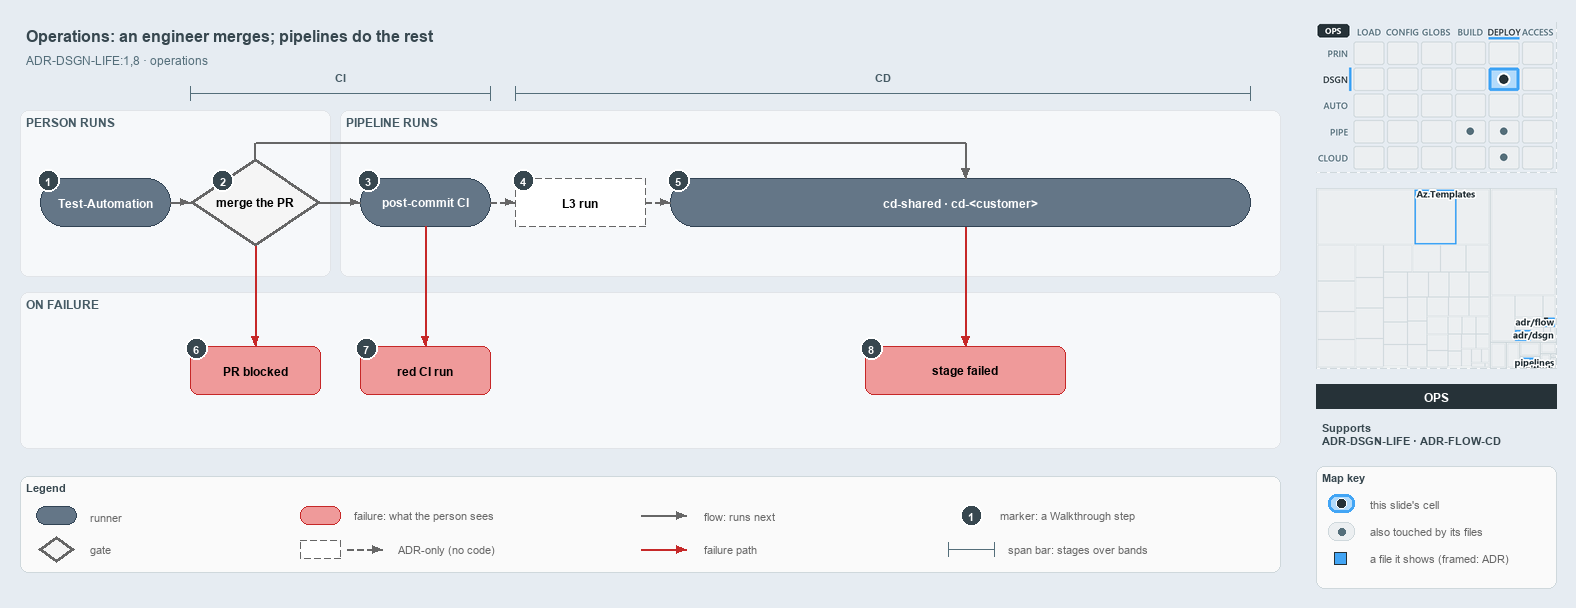

The diagram above was exported from draw.io. Its source (the exported page's mxGraphModel, read from the mxfile embedded in the PNG):
<mxGraphModel dx="1024" dy="768" grid="0" gridSize="10" guides="1" tooltips="1" connect="1" arrows="1" fold="1" page="1" pageScale="1" pageWidth="1572" pageHeight="600" background="#E6ECF2" math="0" shadow="0">
  <root>
    <mxCell id="0" />
    <mxCell id="1" parent="0" />
    <mxCell id="title" value="Operations: an engineer merges; pipelines do the rest" style="text;html=1;align=left;verticalAlign=middle;fontSize=16;fontStyle=1;fontColor=#37474F;" vertex="1" parent="1">
      <mxGeometry x="20" y="14" width="1260" height="30" as="geometry" />
    </mxCell>
    <mxCell id="subtitle" value="ADR-DSGN-LIFE:1,8 &amp;#183; operations" style="text;html=1;align=left;verticalAlign=middle;fontSize=12;fontColor=#546E7A;" vertex="1" parent="1">
      <mxGeometry x="20" y="44" width="1240" height="20" as="geometry" />
    </mxCell>
    <mxCell id="span-ci" value="" style="shape=crossbar;whiteSpace=wrap;html=1;rounded=1;fillColor=none;strokeColor=#546E7A;strokeWidth=1.5;" vertex="1" parent="1">
      <mxGeometry x="190" y="80" width="300" height="14" as="geometry" />
    </mxCell>
    <mxCell id="span-ci-label" value="CI" style="text;html=1;align=center;verticalAlign=middle;fontSize=11;fontStyle=1;fontColor=#455A64;labelBackgroundColor=#F6F8FA;" vertex="1" parent="1">
      <mxGeometry x="305" y="62" width="70" height="16" as="geometry" />
    </mxCell>
    <mxCell id="span-cd" value="" style="shape=crossbar;whiteSpace=wrap;html=1;rounded=1;fillColor=none;strokeColor=#546E7A;strokeWidth=1.5;" vertex="1" parent="1">
      <mxGeometry x="515" y="80" width="735" height="14" as="geometry" />
    </mxCell>
    <mxCell id="span-cd-label" value="CD" style="text;html=1;align=center;verticalAlign=middle;fontSize=11;fontStyle=1;fontColor=#455A64;labelBackgroundColor=#F6F8FA;" vertex="1" parent="1">
      <mxGeometry x="847.5" y="62" width="70" height="16" as="geometry" />
    </mxCell>
    <mxCell id="band-person" value="PERSON RUNS" style="rounded=1;html=1;arcSize=3;fillColor=#F6F8FA;strokeColor=#E1E4E8;verticalAlign=top;align=left;spacingLeft=8;fontStyle=1;fontSize=12;fontColor=#455A64;" vertex="1" parent="1">
      <mxGeometry x="20" y="104" width="310" height="166" as="geometry" />
    </mxCell>
    <mxCell id="band-pipeline" value="PIPELINE RUNS" style="rounded=1;html=1;arcSize=3;fillColor=#F6F8FA;strokeColor=#E1E4E8;verticalAlign=top;align=left;spacingLeft=8;fontStyle=1;fontSize=12;fontColor=#455A64;" vertex="1" parent="1">
      <mxGeometry x="340" y="104" width="940" height="166" as="geometry" />
    </mxCell>
    <mxCell id="band-failure" value="ON FAILURE" style="rounded=1;html=1;arcSize=3;fillColor=#F6F8FA;strokeColor=#E1E4E8;verticalAlign=top;align=left;spacingLeft=8;fontStyle=1;fontSize=12;fontColor=#455A64;" vertex="1" parent="1">
      <mxGeometry x="20" y="286" width="1260" height="156" as="geometry" />
    </mxCell>
    <mxCell id="run-testautomation" value="&lt;b&gt;Test-Automation&lt;/b&gt;" style="rounded=1;arcSize=50;whiteSpace=wrap;html=1;fillColor=#647687;strokeColor=#314354;fontColor=#FFFFFF;fontSize=12;" vertex="1" parent="1">
      <mxGeometry x="40" y="172" width="130" height="48" as="geometry" />
    </mxCell>
    <mxCell id="gate-merge" value="&lt;b&gt;merge the PR&lt;/b&gt;" style="rhombus;whiteSpace=wrap;html=1;fillColor=#f5f5f5;strokeColor=#666666;strokeWidth=3;fontSize=12;" vertex="1" parent="1">
      <mxGeometry x="190" y="152" width="130" height="88" as="geometry" />
    </mxCell>
    <mxCell id="run-postci" value="&lt;b&gt;post-commit CI&lt;/b&gt;" style="rounded=1;arcSize=50;whiteSpace=wrap;html=1;fillColor=#647687;strokeColor=#314354;fontColor=#FFFFFF;fontSize=12;" vertex="1" parent="1">
      <mxGeometry x="360" y="172" width="130" height="48" as="geometry" />
    </mxCell>
    <mxCell id="adr-l3" value="&lt;b&gt;L3 run&lt;/b&gt;" style="rounded=1;arcSize=50;whiteSpace=wrap;html=1;fillColor=#FFFFFF;strokeColor=#666666;dashed=1;fontSize=12;" vertex="1" parent="1">
      <mxGeometry x="515" y="172" width="130" height="48" as="geometry" />
    </mxCell>
    <mxCell id="run-cd" value="&lt;b&gt;cd-shared &amp;#183; cd-&amp;lt;customer&amp;gt;&lt;/b&gt;" style="rounded=1;arcSize=50;whiteSpace=wrap;html=1;fillColor=#647687;strokeColor=#314354;fontColor=#FFFFFF;fontSize=12;" vertex="1" parent="1">
      <mxGeometry x="670" y="172" width="580" height="48" as="geometry" />
    </mxCell>
    <mxCell id="fail-prblocked" value="&lt;b&gt;PR blocked&lt;/b&gt;" style="rounded=1;whiteSpace=wrap;html=1;arcSize=20;fillColor=#EF9A9A;strokeColor=#C62828;fontSize=12;" vertex="1" parent="1">
      <mxGeometry x="190" y="340" width="130" height="48" as="geometry" />
    </mxCell>
    <mxCell id="fail-redci" value="&lt;b&gt;red CI run&lt;/b&gt;" style="rounded=1;whiteSpace=wrap;html=1;arcSize=20;fillColor=#EF9A9A;strokeColor=#C62828;fontSize=12;" vertex="1" parent="1">
      <mxGeometry x="360" y="340" width="130" height="48" as="geometry" />
    </mxCell>
    <mxCell id="fail-stage" value="&lt;b&gt;stage failed&lt;/b&gt;" style="rounded=1;whiteSpace=wrap;html=1;arcSize=20;fillColor=#EF9A9A;strokeColor=#C62828;fontSize=12;" vertex="1" parent="1">
      <mxGeometry x="865" y="340" width="200" height="48" as="geometry" />
    </mxCell>
    <mxCell id="edge-testautomation-merge" value="" style="edgeStyle=orthogonalEdgeStyle;rounded=1;html=1;fontSize=11;endArrow=block;strokeColor=#666666;" edge="1" parent="1" source="run-testautomation" target="gate-merge">
      <mxGeometry relative="1" as="geometry" />
    </mxCell>
    <mxCell id="edge-merge-postci" value="" style="edgeStyle=orthogonalEdgeStyle;rounded=1;html=1;fontSize=11;endArrow=block;strokeColor=#666666;" edge="1" parent="1" source="gate-merge" target="run-postci">
      <mxGeometry relative="1" as="geometry" />
    </mxCell>
    <mxCell id="edge-postci-l3" value="" style="edgeStyle=orthogonalEdgeStyle;rounded=1;html=1;fontSize=11;endArrow=block;strokeColor=#666666;dashed=1;" edge="1" parent="1" source="run-postci" target="adr-l3">
      <mxGeometry relative="1" as="geometry" />
    </mxCell>
    <mxCell id="edge-l3-cd" value="" style="edgeStyle=orthogonalEdgeStyle;rounded=1;html=1;fontSize=11;endArrow=block;strokeColor=#666666;dashed=1;" edge="1" parent="1" source="adr-l3" target="run-cd">
      <mxGeometry relative="1" as="geometry" />
    </mxCell>
    <mxCell id="p-merge-top" value="" style="text;html=1;strokeColor=none;fillColor=none;" vertex="1" parent="1">
      <mxGeometry x="255" y="152" width="1" height="1" as="geometry" />
    </mxCell>
    <mxCell id="p-merge-bus-a" value="" style="text;html=1;strokeColor=none;fillColor=none;" vertex="1" parent="1">
      <mxGeometry x="255" y="136" width="1" height="1" as="geometry" />
    </mxCell>
    <mxCell id="p-merge-bus-b" value="" style="text;html=1;strokeColor=none;fillColor=none;" vertex="1" parent="1">
      <mxGeometry x="965" y="136" width="1" height="1" as="geometry" />
    </mxCell>
    <mxCell id="p-cd-top" value="" style="text;html=1;strokeColor=none;fillColor=none;" vertex="1" parent="1">
      <mxGeometry x="965" y="172" width="1" height="1" as="geometry" />
    </mxCell>
    <mxCell id="edge-merge-cd-1" value="" style="edgeStyle=orthogonalEdgeStyle;rounded=1;html=1;fontSize=11;endArrow=none;strokeColor=#666666;" edge="1" parent="1" source="p-merge-top" target="p-merge-bus-a">
      <mxGeometry relative="1" as="geometry" />
    </mxCell>
    <mxCell id="edge-merge-cd-2" value="" style="edgeStyle=orthogonalEdgeStyle;rounded=1;html=1;fontSize=11;endArrow=none;strokeColor=#666666;" edge="1" parent="1" source="p-merge-bus-a" target="p-merge-bus-b">
      <mxGeometry relative="1" as="geometry" />
    </mxCell>
    <mxCell id="edge-merge-cd-3" value="" style="edgeStyle=orthogonalEdgeStyle;rounded=1;html=1;fontSize=11;endArrow=block;strokeColor=#666666;" edge="1" parent="1" source="p-merge-bus-b" target="p-cd-top">
      <mxGeometry relative="1" as="geometry" />
    </mxCell>
    <mxCell id="edge-merge-prblocked" value="" style="edgeStyle=orthogonalEdgeStyle;rounded=1;html=1;fontSize=11;endArrow=block;strokeColor=#C62828;" edge="1" parent="1" source="gate-merge" target="fail-prblocked">
      <mxGeometry relative="1" as="geometry" />
    </mxCell>
    <mxCell id="edge-postci-redci" value="" style="edgeStyle=orthogonalEdgeStyle;rounded=1;html=1;fontSize=11;endArrow=block;strokeColor=#C62828;" edge="1" parent="1" source="run-postci" target="fail-redci">
      <mxGeometry relative="1" as="geometry" />
    </mxCell>
    <mxCell id="p-cd-bottom" value="" style="text;html=1;strokeColor=none;fillColor=none;" vertex="1" parent="1">
      <mxGeometry x="965" y="220" width="1" height="1" as="geometry" />
    </mxCell>
    <mxCell id="p-stage-top" value="" style="text;html=1;strokeColor=none;fillColor=none;" vertex="1" parent="1">
      <mxGeometry x="965" y="340" width="1" height="1" as="geometry" />
    </mxCell>
    <mxCell id="edge-cd-stage" value="" style="edgeStyle=orthogonalEdgeStyle;rounded=1;html=1;fontSize=11;endArrow=block;strokeColor=#C62828;" edge="1" parent="1" source="p-cd-bottom" target="p-stage-top">
      <mxGeometry relative="1" as="geometry" />
    </mxCell>
    <mxCell id="mark-1" value="1" style="ellipse;html=1;fillColor=#37474F;strokeColor=#FFFFFF;strokeWidth=2;fontColor=#FFFFFF;fontStyle=1;fontSize=11;" vertex="1" parent="1">
      <mxGeometry x="37" y="163" width="22" height="22" as="geometry" />
    </mxCell>
    <mxCell id="mark-2" value="2" style="ellipse;html=1;fillColor=#37474F;strokeColor=#FFFFFF;strokeWidth=2;fontColor=#FFFFFF;fontStyle=1;fontSize=11;" vertex="1" parent="1">
      <mxGeometry x="211.5" y="163" width="22" height="22" as="geometry" />
    </mxCell>
    <mxCell id="mark-3" value="3" style="ellipse;html=1;fillColor=#37474F;strokeColor=#FFFFFF;strokeWidth=2;fontColor=#FFFFFF;fontStyle=1;fontSize=11;" vertex="1" parent="1">
      <mxGeometry x="357" y="163" width="22" height="22" as="geometry" />
    </mxCell>
    <mxCell id="mark-4" value="4" style="ellipse;html=1;fillColor=#37474F;strokeColor=#FFFFFF;strokeWidth=2;fontColor=#FFFFFF;fontStyle=1;fontSize=11;" vertex="1" parent="1">
      <mxGeometry x="512" y="163" width="22" height="22" as="geometry" />
    </mxCell>
    <mxCell id="mark-5" value="5" style="ellipse;html=1;fillColor=#37474F;strokeColor=#FFFFFF;strokeWidth=2;fontColor=#FFFFFF;fontStyle=1;fontSize=11;" vertex="1" parent="1">
      <mxGeometry x="667" y="163" width="22" height="22" as="geometry" />
    </mxCell>
    <mxCell id="mark-6" value="6" style="ellipse;html=1;fillColor=#37474F;strokeColor=#FFFFFF;strokeWidth=2;fontColor=#FFFFFF;fontStyle=1;fontSize=11;" vertex="1" parent="1">
      <mxGeometry x="185" y="331" width="22" height="22" as="geometry" />
    </mxCell>
    <mxCell id="mark-7" value="7" style="ellipse;html=1;fillColor=#37474F;strokeColor=#FFFFFF;strokeWidth=2;fontColor=#FFFFFF;fontStyle=1;fontSize=11;" vertex="1" parent="1">
      <mxGeometry x="355" y="331" width="22" height="22" as="geometry" />
    </mxCell>
    <mxCell id="mark-8" value="8" style="ellipse;html=1;fillColor=#37474F;strokeColor=#FFFFFF;strokeWidth=2;fontColor=#FFFFFF;fontStyle=1;fontSize=11;" vertex="1" parent="1">
      <mxGeometry x="860" y="331" width="22" height="22" as="geometry" />
    </mxCell>
    <mxCell id="legend" value="&lt;b&gt;Legend&lt;/b&gt;" style="rounded=1;whiteSpace=wrap;html=1;arcSize=6;fillColor=#FAFAFA;strokeColor=#CFD8DC;align=left;verticalAlign=top;spacing=8;fontSize=11;fontColor=#37474F;" vertex="1" parent="1">
      <mxGeometry x="20" y="470" width="1260" height="96" as="geometry" />
    </mxCell>
    <mxCell id="legend-runner" value="" style="rounded=1;arcSize=50;whiteSpace=wrap;html=1;fillColor=#647687;strokeColor=#314354;fontColor=#FFFFFF;fontSize=12;" vertex="1" parent="1">
      <mxGeometry x="36" y="500" width="40" height="18" as="geometry" />
    </mxCell>
    <mxCell id="legend-runner-text" value="runner" style="text;html=1;align=left;verticalAlign=middle;fontSize=11;fontColor=#666666;" vertex="1" parent="1">
      <mxGeometry x="84" y="499" width="180" height="20" as="geometry" />
    </mxCell>
    <mxCell id="legend-gate" value="" style="rhombus;whiteSpace=wrap;html=1;fillColor=#f5f5f5;strokeColor=#666666;strokeWidth=3;fontSize=12;" vertex="1" parent="1">
      <mxGeometry x="38" y="530" width="36" height="26" as="geometry" />
    </mxCell>
    <mxCell id="legend-gate-text" value="gate" style="text;html=1;align=left;verticalAlign=middle;fontSize=11;fontColor=#666666;" vertex="1" parent="1">
      <mxGeometry x="84" y="533" width="180" height="20" as="geometry" />
    </mxCell>
    <mxCell id="legend-failure" value="" style="rounded=1;whiteSpace=wrap;html=1;arcSize=20;fillColor=#EF9A9A;strokeColor=#C62828;fontSize=12;" vertex="1" parent="1">
      <mxGeometry x="300" y="500" width="40" height="18" as="geometry" />
    </mxCell>
    <mxCell id="legend-failure-text" value="failure: what the person sees" style="text;html=1;align=left;verticalAlign=middle;fontSize=11;fontColor=#666666;" vertex="1" parent="1">
      <mxGeometry x="348" y="499" width="220" height="20" as="geometry" />
    </mxCell>
    <mxCell id="legend-adr" value="" style="rounded=1;arcSize=50;whiteSpace=wrap;html=1;fillColor=#FFFFFF;strokeColor=#666666;dashed=1;fontSize=12;" vertex="1" parent="1">
      <mxGeometry x="300" y="534" width="40" height="18" as="geometry" />
    </mxCell>
    <mxCell id="legend-adr-edge-a" value="" style="text;html=1;strokeColor=none;fillColor=none;" vertex="1" parent="1">
      <mxGeometry x="346" y="543" width="1" height="1" as="geometry" />
    </mxCell>
    <mxCell id="legend-adr-edge-b" value="" style="text;html=1;strokeColor=none;fillColor=none;" vertex="1" parent="1">
      <mxGeometry x="382" y="543" width="1" height="1" as="geometry" />
    </mxCell>
    <mxCell id="legend-adr-edge" value="" style="edgeStyle=orthogonalEdgeStyle;rounded=1;html=1;fontSize=11;endArrow=block;strokeColor=#666666;dashed=1;" edge="1" parent="1" source="legend-adr-edge-a" target="legend-adr-edge-b">
      <mxGeometry relative="1" as="geometry" />
    </mxCell>
    <mxCell id="legend-adr-text" value="ADR-only (no code)" style="text;html=1;align=left;verticalAlign=middle;fontSize=11;fontColor=#666666;" vertex="1" parent="1">
      <mxGeometry x="392" y="533" width="200" height="20" as="geometry" />
    </mxCell>
    <mxCell id="legend-flow-a" value="" style="text;html=1;strokeColor=none;fillColor=none;" vertex="1" parent="1">
      <mxGeometry x="640" y="509" width="1" height="1" as="geometry" />
    </mxCell>
    <mxCell id="legend-flow-b" value="" style="text;html=1;strokeColor=none;fillColor=none;" vertex="1" parent="1">
      <mxGeometry x="686" y="509" width="1" height="1" as="geometry" />
    </mxCell>
    <mxCell id="legend-flow" value="" style="edgeStyle=orthogonalEdgeStyle;rounded=1;html=1;fontSize=11;endArrow=block;strokeColor=#666666;" edge="1" parent="1" source="legend-flow-a" target="legend-flow-b">
      <mxGeometry relative="1" as="geometry" />
    </mxCell>
    <mxCell id="legend-flow-text" value="flow: runs next" style="text;html=1;align=left;verticalAlign=middle;fontSize=11;fontColor=#666666;" vertex="1" parent="1">
      <mxGeometry x="698" y="499" width="200" height="20" as="geometry" />
    </mxCell>
    <mxCell id="legend-fail-a" value="" style="text;html=1;strokeColor=none;fillColor=none;" vertex="1" parent="1">
      <mxGeometry x="640" y="543" width="1" height="1" as="geometry" />
    </mxCell>
    <mxCell id="legend-fail-b" value="" style="text;html=1;strokeColor=none;fillColor=none;" vertex="1" parent="1">
      <mxGeometry x="686" y="543" width="1" height="1" as="geometry" />
    </mxCell>
    <mxCell id="legend-fail" value="" style="edgeStyle=orthogonalEdgeStyle;rounded=1;html=1;fontSize=11;endArrow=block;strokeColor=#C62828;" edge="1" parent="1" source="legend-fail-a" target="legend-fail-b">
      <mxGeometry relative="1" as="geometry" />
    </mxCell>
    <mxCell id="legend-fail-text" value="failure path" style="text;html=1;align=left;verticalAlign=middle;fontSize=11;fontColor=#666666;" vertex="1" parent="1">
      <mxGeometry x="698" y="533" width="200" height="20" as="geometry" />
    </mxCell>
    <mxCell id="legend-mark" value="1" style="ellipse;html=1;fillColor=#37474F;strokeColor=#FFFFFF;strokeWidth=2;fontColor=#FFFFFF;fontStyle=1;fontSize=11;" vertex="1" parent="1">
      <mxGeometry x="960" y="498" width="22" height="22" as="geometry" />
    </mxCell>
    <mxCell id="legend-mark-text" value="marker: a Walkthrough step" style="text;html=1;align=left;verticalAlign=middle;fontSize=11;fontColor=#666666;" vertex="1" parent="1">
      <mxGeometry x="994" y="499" width="220" height="20" as="geometry" />
    </mxCell>
    <mxCell id="legend-span" value="" style="shape=crossbar;whiteSpace=wrap;html=1;rounded=1;fillColor=none;strokeColor=#546E7A;strokeWidth=1.5;" vertex="1" parent="1">
      <mxGeometry x="948" y="536" width="46" height="14" as="geometry" />
    </mxCell>
    <mxCell id="legend-span-text" value="span bar: stages over bands" style="text;html=1;align=left;verticalAlign=middle;fontSize=11;fontColor=#666666;" vertex="1" parent="1">
      <mxGeometry x="1002" y="533" width="220" height="20" as="geometry" />
    </mxCell>
    <mxCell id="minimap-stack" value="" style="shape=image;html=1;imageAspect=0;aspect=fixed;verticalLabelPosition=bottom;strokeColor=#CFD8DC;dashed=1;fillColor=#FAFAFA;image=data:image/png,(base64 omitted: 15868 chars);" vertex="1" parent="1">
      <mxGeometry x="1316" y="16" width="240" height="150" as="geometry" />
    </mxCell>
    <mxCell id="minimap-tree" value="" style="shape=image;html=1;imageAspect=0;aspect=fixed;verticalLabelPosition=bottom;strokeColor=#CFD8DC;dashed=1;fillColor=#FAFAFA;image=data:image/png,(base64 omitted: 15532 chars);" vertex="1" parent="1">
      <mxGeometry x="1316" y="182" width="240" height="180" as="geometry" />
    </mxCell>
    <mxCell id="lens-badge" value="OPS" style="rounded=0;whiteSpace=wrap;html=1;align=center;verticalAlign=middle;fontSize=12;fontStyle=1;fontColor=#FFFFFF;fillColor=#263238;strokeColor=none;" vertex="1" parent="1">
      <mxGeometry x="1316" y="378" width="240" height="24" as="geometry" />
    </mxCell>
    <mxCell id="supports" value="&lt;b&gt;Supports&lt;/b&gt;&lt;br&gt;ADR-DSGN-LIFE &amp;#183; ADR-FLOW-CD" style="text;html=1;whiteSpace=wrap;align=left;verticalAlign=top;fontSize=11;fontColor=#37474F;" vertex="1" parent="1">
      <mxGeometry x="1316" y="410" width="240" height="46" as="geometry" />
    </mxCell>
    <mxCell id="mapkey" value="&lt;b&gt;Map key&lt;/b&gt;" style="rounded=1;whiteSpace=wrap;html=1;arcSize=6;fillColor=#FAFAFA;strokeColor=#CFD8DC;align=left;verticalAlign=top;spacing=8;fontSize=11;fontColor=#37474F;" vertex="1" parent="1">
      <mxGeometry x="1316" y="460" width="240" height="122" as="geometry" />
    </mxCell>
    <mxCell id="mapkey-here" value="" style="rounded=1;arcSize=20;html=1;fillColor=#B3DBFB;strokeColor=#42A5F5;strokeWidth=3;" vertex="1" parent="1">
      <mxGeometry x="1328" y="488" width="26" height="18" as="geometry" />
    </mxCell>
    <mxCell id="mapkey-here-dot" value="" style="ellipse;html=1;fillColor=#263238;strokeColor=#FFFFFF;strokeWidth=1.5;" vertex="1" parent="1">
      <mxGeometry x="1336" y="492" width="10" height="10" as="geometry" />
    </mxCell>
    <mxCell id="mapkey-here-text" value="this slide's cell" style="text;html=1;align=left;verticalAlign=middle;fontSize=11;fontColor=#666666;" vertex="1" parent="1">
      <mxGeometry x="1364" y="487" width="180" height="20" as="geometry" />
    </mxCell>
    <mxCell id="mapkey-touched" value="" style="rounded=1;arcSize=20;html=1;fillColor=#ECEFF1;strokeColor=#CFD8DC;" vertex="1" parent="1">
      <mxGeometry x="1328" y="516" width="26" height="18" as="geometry" />
    </mxCell>
    <mxCell id="mapkey-touched-dot" value="" style="ellipse;html=1;fillColor=#546E7A;strokeColor=none;" vertex="1" parent="1">
      <mxGeometry x="1338" y="522" width="7" height="7" as="geometry" />
    </mxCell>
    <mxCell id="mapkey-touched-text" value="also touched by its files" style="text;html=1;align=left;verticalAlign=middle;fontSize=11;fontColor=#666666;" vertex="1" parent="1">
      <mxGeometry x="1364" y="515" width="180" height="20" as="geometry" />
    </mxCell>
    <mxCell id="mapkey-file" value="" style="rounded=0;html=1;fillColor=#42A5F5;strokeColor=#263238;strokeWidth=1.5;" vertex="1" parent="1">
      <mxGeometry x="1334" y="546" width="12" height="12" as="geometry" />
    </mxCell>
    <mxCell id="mapkey-file-text" value="a file it shows (framed: ADR)" style="text;html=1;align=left;verticalAlign=middle;fontSize=11;fontColor=#666666;" vertex="1" parent="1">
      <mxGeometry x="1364" y="542" width="180" height="20" as="geometry" />
    </mxCell>
  </root>
</mxGraphModel>